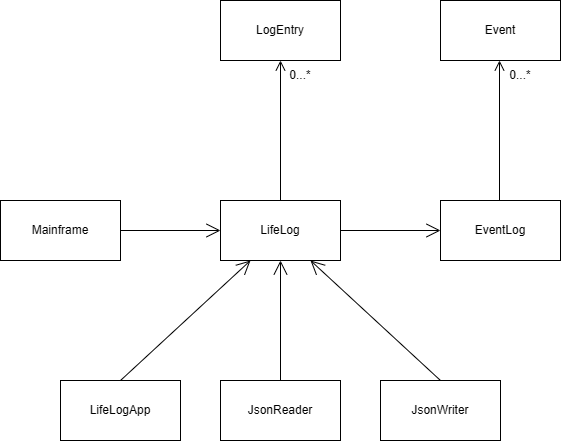

The diagram above was exported from draw.io. Its source (the exported page's mxGraphModel, read from the mxfile embedded in the PNG):
<mxGraphModel dx="946" dy="615" grid="1" gridSize="10" guides="1" tooltips="1" connect="1" arrows="1" fold="1" page="1" pageScale="1" pageWidth="850" pageHeight="1100" math="0" shadow="0">
  <root>
    <mxCell id="0" />
    <mxCell id="1" parent="0" />
    <mxCell id="JmqHOa6c7OFMvBidf3NM-1" parent="1" style="rounded=0;whiteSpace=wrap;html=1;" value="Mainframe" vertex="1">
      <mxGeometry height="60" width="120" x="120" y="290" as="geometry" />
    </mxCell>
    <mxCell id="JmqHOa6c7OFMvBidf3NM-2" parent="1" style="rounded=0;whiteSpace=wrap;html=1;" value="LifeLog" vertex="1">
      <mxGeometry height="60" width="120" x="340" y="290" as="geometry" />
    </mxCell>
    <mxCell id="JmqHOa6c7OFMvBidf3NM-3" parent="1" style="rounded=0;whiteSpace=wrap;html=1;" value="LogEntry" vertex="1">
      <mxGeometry height="60" width="120" x="340" y="90" as="geometry" />
    </mxCell>
    <mxCell id="JmqHOa6c7OFMvBidf3NM-4" parent="1" style="rounded=0;whiteSpace=wrap;html=1;" value="Event" vertex="1">
      <mxGeometry height="60" width="120" x="560" y="90" as="geometry" />
    </mxCell>
    <mxCell id="JmqHOa6c7OFMvBidf3NM-5" parent="1" style="rounded=0;whiteSpace=wrap;html=1;" value="EventLog" vertex="1">
      <mxGeometry height="60" width="120" x="560" y="290" as="geometry" />
    </mxCell>
    <mxCell id="JmqHOa6c7OFMvBidf3NM-6" parent="1" style="rounded=0;whiteSpace=wrap;html=1;" value="JsonWriter" vertex="1">
      <mxGeometry height="60" width="120" x="500" y="470" as="geometry" />
    </mxCell>
    <mxCell id="JmqHOa6c7OFMvBidf3NM-7" parent="1" style="rounded=0;whiteSpace=wrap;html=1;" value="JsonReader" vertex="1">
      <mxGeometry height="60" width="120" x="340" y="470" as="geometry" />
    </mxCell>
    <mxCell id="JmqHOa6c7OFMvBidf3NM-8" parent="1" style="rounded=0;whiteSpace=wrap;html=1;" value="LifeLogApp" vertex="1">
      <mxGeometry height="60" width="120" x="180" y="470" as="geometry" />
    </mxCell>
    <mxCell id="JmqHOa6c7OFMvBidf3NM-13" edge="1" parent="1" source="JmqHOa6c7OFMvBidf3NM-7" style="endArrow=open;endFill=1;endSize=12;html=1;rounded=0;fontSize=12;curved=1;entryX=0.5;entryY=1;entryDx=0;entryDy=0;exitX=0.5;exitY=0;exitDx=0;exitDy=0;" target="JmqHOa6c7OFMvBidf3NM-2" value="">
      <mxGeometry relative="1" width="160" as="geometry">
        <mxPoint x="400" y="420" as="sourcePoint" />
        <mxPoint x="395" y="370" as="targetPoint" />
      </mxGeometry>
    </mxCell>
    <mxCell id="JmqHOa6c7OFMvBidf3NM-15" edge="1" parent="1" source="JmqHOa6c7OFMvBidf3NM-8" style="endArrow=open;endFill=1;endSize=12;html=1;rounded=0;fontSize=12;curved=1;entryX=0.25;entryY=1;entryDx=0;entryDy=0;exitX=0.5;exitY=0;exitDx=0;exitDy=0;" target="JmqHOa6c7OFMvBidf3NM-2" value="">
      <mxGeometry relative="1" width="160" as="geometry">
        <mxPoint x="210" y="400" as="sourcePoint" />
        <mxPoint x="370" y="400" as="targetPoint" />
      </mxGeometry>
    </mxCell>
    <mxCell id="JmqHOa6c7OFMvBidf3NM-16" edge="1" parent="1" style="endArrow=open;endFill=1;endSize=12;html=1;rounded=0;fontSize=12;curved=1;entryX=0.75;entryY=1;entryDx=0;entryDy=0;" target="JmqHOa6c7OFMvBidf3NM-2" value="">
      <mxGeometry relative="1" width="160" as="geometry">
        <mxPoint x="560" y="470" as="sourcePoint" />
        <mxPoint x="680" y="420" as="targetPoint" />
      </mxGeometry>
    </mxCell>
    <mxCell id="JmqHOa6c7OFMvBidf3NM-17" edge="1" parent="1" source="JmqHOa6c7OFMvBidf3NM-1" style="endArrow=open;endFill=1;endSize=12;html=1;rounded=0;fontSize=12;curved=1;exitX=1;exitY=0.5;exitDx=0;exitDy=0;" value="">
      <mxGeometry relative="1" width="160" as="geometry">
        <mxPoint x="410" y="320" as="sourcePoint" />
        <mxPoint x="340" y="320" as="targetPoint" />
      </mxGeometry>
    </mxCell>
    <mxCell id="JmqHOa6c7OFMvBidf3NM-18" edge="1" parent="1" style="endArrow=open;endFill=1;endSize=12;html=1;rounded=0;fontSize=12;curved=1;" value="">
      <mxGeometry relative="1" width="160" as="geometry">
        <mxPoint x="460" y="320" as="sourcePoint" />
        <mxPoint x="560" y="320" as="targetPoint" />
      </mxGeometry>
    </mxCell>
    <mxCell id="JmqHOa6c7OFMvBidf3NM-19" edge="1" parent="1" source="JmqHOa6c7OFMvBidf3NM-2" style="endArrow=open;startArrow=none;endFill=0;startFill=0;endSize=8;html=1;verticalAlign=bottom;labelBackgroundColor=none;strokeWidth=1;rounded=0;fontSize=12;curved=1;exitX=0.5;exitY=0;exitDx=0;exitDy=0;entryX=0.5;entryY=1;entryDx=0;entryDy=0;" target="JmqHOa6c7OFMvBidf3NM-3" value="">
      <mxGeometry relative="1" width="160" as="geometry">
        <mxPoint x="360" y="250" as="sourcePoint" />
        <mxPoint x="520" y="250" as="targetPoint" />
      </mxGeometry>
    </mxCell>
    <mxCell id="JmqHOa6c7OFMvBidf3NM-20" edge="1" parent="1" style="endArrow=open;startArrow=none;endFill=0;startFill=0;endSize=8;html=1;verticalAlign=bottom;labelBackgroundColor=none;strokeWidth=1;rounded=0;fontSize=12;curved=1;exitX=0.5;exitY=0;exitDx=0;exitDy=0;entryX=0.5;entryY=1;entryDx=0;entryDy=0;" value="">
      <mxGeometry relative="1" width="160" as="geometry">
        <mxPoint x="619" y="290" as="sourcePoint" />
        <mxPoint x="619" y="150" as="targetPoint" />
      </mxGeometry>
    </mxCell>
    <mxCell id="JmqHOa6c7OFMvBidf3NM-21" parent="1" style="text;html=1;whiteSpace=wrap;strokeColor=none;fillColor=none;align=center;verticalAlign=middle;rounded=0;" value="&lt;font&gt;0...*&lt;/font&gt;" vertex="1">
      <mxGeometry height="30" width="60" x="390" y="150" as="geometry" />
    </mxCell>
    <mxCell id="JmqHOa6c7OFMvBidf3NM-22" parent="1" style="text;html=1;whiteSpace=wrap;strokeColor=none;fillColor=none;align=center;verticalAlign=middle;rounded=0;" value="&lt;font&gt;0...*&lt;/font&gt;" vertex="1">
      <mxGeometry height="30" width="60" x="610" y="150" as="geometry" />
    </mxCell>
  </root>
</mxGraphModel>